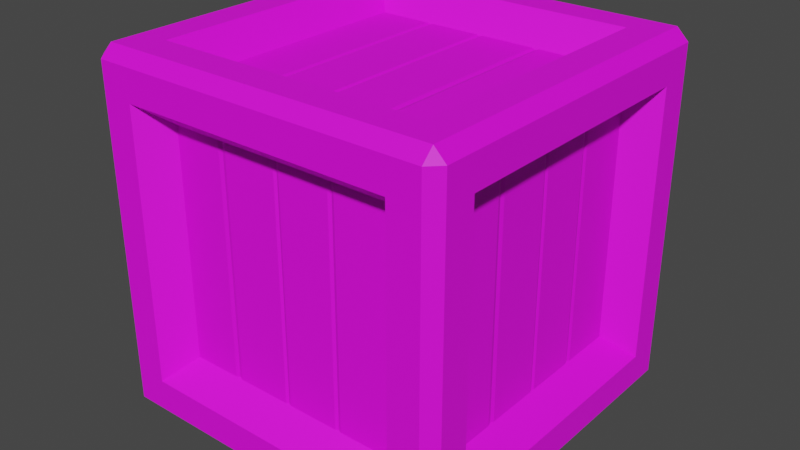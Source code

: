 # Source: Crate_V1.1.blend  (saved by Blender 2.91.10; exported with 4.5.12 LTS)
import bpy
from mathutils import Matrix  # noqa: F401  (used for matrix-valued properties, if any)

bpy.ops.wm.read_factory_settings(use_empty=True)
scene = bpy.context.scene
scene.name = 'Scene'

# ---- collections
col_collection = bpy.data.collections.new('Collection'); scene.collection.children.link(col_collection)

# ---- images (referenced by path relative to the original .blend; pixels are not part of the script)
import os
ASSET_DIR = os.environ.get("B2B_ASSET_DIR", "")  # directory of the original .blend (textures are referenced by path, not embedded)
HERE = os.path.dirname(os.path.abspath(__file__))  # packed textures are extracted next to this script under _unpacked/

def load_image(name, relpath, width, height, colorspace="sRGB"):
    """Load a texture the original file referenced (path relative to the .blend, or extracted next to this script)."""
    p = next((c for c in (os.path.join(HERE, relpath), os.path.join(ASSET_DIR, relpath)) if relpath and os.path.exists(c)), "")
    if p:
        img = bpy.data.images.load(p, check_existing=True)
        img.name = name
    else:  # same state as the original file: an image datablock whose file is absent (Cycles renders it pink)
        img = bpy.data.images.new(name, width, height)
        img.source = "FILE"
        img.filepath = "//" + (relpath or name)
    img.colorspace_settings.name = colorspace
    return img
img_color2_png_019 = load_image('Color2.png.019', 'Color2.png', 1024, 1024, 'sRGB')

# ---- materials (node trees are filled in below, after node groups)
mat_material_020 = bpy.data.materials.new('Material.020')
mat_material_020.use_transparent_shadow = False

# ---- material node trees
mat_material_020.use_nodes = True; mat_material_020.node_tree.nodes.clear()
_N = mat_material_020.node_tree.nodes; _L = mat_material_020.node_tree.links
n0 = _N.new('ShaderNodeBsdfPrincipled'); n0.name = 'Principled BSDF'; n0.location = (10, 300)
n0.distribution = 'GGX'
n0.subsurface_method = 'BURLEY'
n0.inputs[2].default_value = 0.6
n0.inputs[3].default_value = 1.45
n0.inputs[27].default_value = (0.0, 0.0, 0.0, 1.0)
n0.inputs[28].default_value = 1.0
n1 = _N.new('ShaderNodeOutputMaterial'); n1.name = 'Material Output'; n1.location = (300, 300)
n2 = _N.new('ShaderNodeTexImage'); n2.name = 'Image Texture'; n2.location = (-280, 280)
n2.image = img_color2_png_019
_L.new(n0.outputs[0], n1.inputs[0])
_L.new(n2.outputs[0], n0.inputs[0])
n1.is_active_output = True

# ---- world
world_world = bpy.data.worlds.new('World'); scene.world = world_world
world_world.use_nodes = True; world_world.node_tree.nodes.clear()
_N = world_world.node_tree.nodes; _L = world_world.node_tree.links
n0 = _N.new('ShaderNodeOutputWorld'); n0.name = 'World Output'; n0.location = (300, 300)
n1 = _N.new('ShaderNodeBackground'); n1.name = 'Background'; n1.location = (10, 300)
n1.inputs[0].default_value = (0.05088, 0.05088, 0.05088, 1.0)
_L.new(n1.outputs[0], n0.inputs[0])
n0.is_active_output = True
world_world.color = (0.05088, 0.05088, 0.05088)
world_world.use_sun_shadow = False
world_world.sun_shadow_jitter_overblur = 0.0

# ---- meshes
me_cube_022 = bpy.data.meshes.new('Cube.022')
me_cube_022.from_pydata([(-0.2937, -0.224, 0.574), (-0.2937, -0.224, 0.126), (-0.2937, 0.224, 0.126), (-0.2937, 0.224, 0.574), (-0.2937, 0.1263, 0.126), (-0.2937, 0.1116, 0.126), (-0.2937, 0.1116, 0.574), (-0.2937, 0.1263, 0.574), (-0.2937, 0.00471, 0.126), (-0.2937, -0.006199, 0.126), (-0.2937, -0.006199, 0.574), (-0.2937, 0.00471, 0.574), (-0.2937, -0.1074, 0.126), (-0.2937, -0.1198, 0.126), (-0.2937, -0.1198, 0.574), (-0.2937, -0.1074, 0.574), (-0.2915, 0.119, 0.126), (-0.2915, 0.119, 0.574), (-0.2915, -0.0007443, 0.126), (-0.2915, -0.0007443, 0.574), (-0.2915, -0.1136, 0.126), (-0.2915, -0.1136, 0.574), (0.2937, 0.2239, 0.574), (0.2937, 0.2239, 0.126), (0.2937, -0.224, 0.126), (0.2937, -0.224, 0.574), (0.2937, -0.1264, 0.126), (0.2937, -0.1116, 0.126), (0.2937, -0.1116, 0.574), (0.2937, -0.1264, 0.574), (0.2937, -0.00477, 0.126), (0.2937, 0.006139, 0.126), (0.2937, 0.006139, 0.574), (0.2937, -0.00477, 0.574), (0.2937, 0.1074, 0.126), (0.2937, 0.1198, 0.126), (0.2937, 0.1198, 0.574), (0.2937, 0.1074, 0.574), (0.2916, -0.119, 0.126), (0.2916, -0.119, 0.574), (0.2916, 0.0006847, 0.126), (0.2916, 0.0006847, 0.574), (0.2916, 0.1136, 0.126), (0.2916, 0.1136, 0.574), (-0.35, -0.2662, 0.08378), (-0.35, -0.2662, 0.6162), (-0.35, 0.2662, 0.6162), (-0.35, 0.2662, 0.08378), (-0.2662, 0.35, 0.08378), (-0.2662, 0.35, 0.6162), (0.2662, 0.35, 0.6162), (0.2662, 0.35, 0.08378), (0.35, 0.2662, 0.08378), (0.35, 0.2662, 0.6162), (0.35, -0.2662, 0.6162), (0.35, -0.2662, 0.08378), (0.2662, -0.35, 0.08378), (0.2662, -0.35, 0.6162), (-0.2662, -0.35, 0.6162), (-0.2662, -0.35, 0.08378), (-0.2662, 0.2662, 0.0), (0.2662, 0.2662, 0.0), (0.2662, -0.2662, 0.0), (-0.2662, -0.2662, 0.0), (0.2662, 0.2662, 0.7), (-0.2662, 0.2662, 0.7), (-0.2662, -0.2662, 0.7), (0.2662, -0.2662, 0.7), (-0.2914, -0.2217, 0.1283), (-0.2914, -0.2217, 0.5717), (-0.2914, 0.2217, 0.1283), (-0.2914, 0.2217, 0.5717), (-0.2217, 0.2914, 0.5717), (-0.2217, 0.2914, 0.1283), (0.2217, 0.2914, 0.1283), (0.2217, 0.2914, 0.5717), (0.2914, 0.2217, 0.5717), (0.2914, 0.2217, 0.1283), (0.2914, -0.2217, 0.1283), (0.2914, -0.2217, 0.5717), (0.2217, -0.2914, 0.5717), (0.2217, -0.2914, 0.1283), (-0.2217, -0.2914, 0.1283), (-0.2217, -0.2914, 0.5717), (0.2217, 0.2217, 0.05858), (-0.2217, 0.2217, 0.05858), (-0.2217, -0.2217, 0.05858), (0.2217, -0.2217, 0.05858), (-0.2217, 0.2217, 0.6414), (0.2217, 0.2217, 0.6414), (0.2217, -0.2217, 0.6414), (-0.2217, -0.2217, 0.6414), (-0.3272, -0.3272, 0.0), (-0.3272, -0.35, 0.02279), (-0.35, -0.3272, 0.02279), (-0.3272, -0.35, 0.6772), (-0.3272, -0.3272, 0.7), (-0.35, -0.3272, 0.6772), (-0.35, 0.3272, 0.02279), (-0.3272, 0.35, 0.02279), (-0.3272, 0.3272, 0.0), (-0.3272, 0.3272, 0.7), (-0.3272, 0.35, 0.6772), (-0.35, 0.3272, 0.6772), (0.35, -0.3272, 0.02279), (0.3272, -0.35, 0.02279), (0.3272, -0.3272, 0.0), (0.3272, -0.3272, 0.7), (0.3272, -0.35, 0.6772), (0.35, -0.3272, 0.6772), (0.3272, 0.35, 0.02279), (0.35, 0.3272, 0.02279), (0.3272, 0.3272, 0.0), (0.3272, 0.3272, 0.7), (0.35, 0.3272, 0.6772), (0.3272, 0.35, 0.6772), (-0.2239, 0.2937, 0.574), (-0.2239, 0.2937, 0.126), (0.224, 0.2937, 0.126), (0.224, 0.2937, 0.574), (0.1264, 0.2937, 0.126), (0.1116, 0.2937, 0.126), (0.1116, 0.2937, 0.574), (0.1264, 0.2937, 0.574), (0.004762, 0.2937, 0.126), (-0.006146, 0.2937, 0.126), (-0.006146, 0.2937, 0.574), (0.004762, 0.2937, 0.574), (-0.1074, 0.2937, 0.126), (-0.1198, 0.2937, 0.126), (-0.1198, 0.2937, 0.574), (-0.1074, 0.2937, 0.574), (0.119, 0.2915, 0.126), (0.119, 0.2915, 0.574), (-0.000692, 0.2915, 0.126), (-0.000692, 0.2915, 0.574), (-0.1136, 0.2915, 0.126), (-0.1136, 0.2915, 0.574), (0.224, -0.2938, 0.574), (0.224, -0.2938, 0.126), (-0.224, -0.2938, 0.126), (-0.224, -0.2938, 0.574), (-0.1264, -0.2938, 0.126), (-0.1116, -0.2938, 0.126), (-0.1116, -0.2938, 0.574), (-0.1264, -0.2938, 0.574), (-0.004717, -0.2938, 0.126), (0.006191, -0.2938, 0.126), (0.006191, -0.2938, 0.574), (-0.004717, -0.2938, 0.574), (0.1074, -0.2938, 0.126), (0.1198, -0.2938, 0.126), (0.1198, -0.2938, 0.574), (0.1074, -0.2938, 0.574), (-0.119, -0.2916, 0.126), (-0.119, -0.2916, 0.574), (0.000737, -0.2916, 0.126), (0.000737, -0.2916, 0.574), (0.1136, -0.2916, 0.126), (0.1136, -0.2916, 0.574), (-0.2239, -0.224, 0.6437), (-0.2239, 0.224, 0.6437), (0.224, 0.224, 0.6437), (0.224, -0.224, 0.6437), (0.1264, 0.224, 0.6437), (0.1116, 0.224, 0.6437), (0.1116, -0.224, 0.6437), (0.1264, -0.224, 0.6437), (0.004762, 0.224, 0.6437), (-0.006146, 0.224, 0.6437), (-0.006146, -0.224, 0.6437), (0.004762, -0.224, 0.6437), (-0.1074, 0.224, 0.6437), (-0.1198, 0.224, 0.6437), (-0.1198, -0.224, 0.6437), (-0.1074, -0.224, 0.6437), (0.119, 0.224, 0.6415), (0.119, -0.224, 0.6415), (-0.000692, 0.224, 0.6415), (-0.000692, -0.224, 0.6415), (-0.1136, 0.224, 0.6415), (-0.1136, -0.224, 0.6415), (0.224, -0.224, 0.05628), (0.224, 0.224, 0.05628), (-0.224, 0.224, 0.05628), (-0.224, -0.224, 0.05628), (-0.1264, 0.224, 0.05628), (-0.1116, 0.224, 0.05628), (-0.1116, -0.224, 0.05628), (-0.1264, -0.224, 0.05628), (-0.004717, 0.224, 0.05628), (0.006191, 0.224, 0.05628), (0.006191, -0.224, 0.05628), (-0.004717, -0.224, 0.05628), (0.1074, 0.224, 0.05628), (0.1198, 0.224, 0.05628), (0.1198, -0.224, 0.05628), (0.1074, -0.224, 0.05628), (-0.119, 0.224, 0.05846), (-0.119, -0.224, 0.05846), (0.000737, 0.224, 0.05846), (0.000737, -0.224, 0.05846), (0.1136, 0.224, 0.05846), (0.1136, -0.224, 0.05846)], [], [(4, 7, 3, 2), (8, 11, 6, 5), (16, 17, 7, 4), (12, 15, 10, 9), (18, 19, 11, 8), (1, 0, 14, 13), (20, 21, 15, 12), (5, 6, 17, 16), (9, 10, 19, 18), (13, 14, 21, 20), (26, 29, 25, 24), (30, 33, 28, 27), (38, 39, 29, 26), (34, 37, 32, 31), (40, 41, 33, 30), (23, 22, 36, 35), (42, 43, 37, 34), (27, 28, 39, 38), (31, 32, 41, 40), (35, 36, 43, 42), (62, 63, 86, 87), (65, 66, 91, 88), (58, 59, 82, 83), (61, 62, 87, 84), (54, 55, 78, 79), (67, 64, 89, 90), (93, 105, 56, 59), (96, 107, 67, 66), (110, 99, 48, 51), (95, 93, 59, 58), (100, 112, 61, 60), (112, 106, 62, 61), (113, 101, 65, 64), (115, 110, 51, 50), (111, 114, 53, 52), (107, 113, 64, 67), (105, 108, 57, 56), (109, 104, 55, 54), (99, 102, 49, 48), (106, 92, 63, 62), (98, 94, 44, 47), (103, 98, 47, 46), (104, 111, 52, 55), (101, 96, 66, 65), (94, 97, 45, 44), (102, 115, 50, 49), (97, 103, 46, 45), (108, 95, 58, 57), (114, 109, 54, 53), (66, 67, 90, 91), (44, 45, 69, 68), (48, 49, 72, 73), (47, 44, 68, 70), (52, 53, 76, 77), (51, 48, 73, 74), (56, 57, 80, 81), (45, 46, 71, 69), (55, 52, 77, 78), (60, 61, 84, 85), (49, 50, 75, 72), (59, 56, 81, 82), (64, 65, 88, 89), (46, 47, 70, 71), (53, 54, 79, 76), (63, 60, 85, 86), (50, 51, 74, 75), (57, 58, 83, 80), (92, 93, 94), (95, 96, 97), (98, 99, 100), (101, 102, 103), (104, 105, 106), (107, 108, 109), (110, 111, 112), (113, 114, 115), (100, 92, 94, 98), (93, 95, 97, 94), (96, 101, 103, 97), (102, 99, 98, 103), (112, 100, 99, 110), (101, 113, 115, 102), (114, 111, 110, 115), (106, 112, 111, 104), (113, 107, 109, 114), (108, 105, 104, 109), (92, 106, 105, 93), (107, 96, 95, 108), (92, 100, 60, 63), (120, 123, 119, 118), (124, 127, 122, 121), (132, 133, 123, 120), (128, 131, 126, 125), (134, 135, 127, 124), (117, 116, 130, 129), (136, 137, 131, 128), (121, 122, 133, 132), (125, 126, 135, 134), (129, 130, 137, 136), (142, 145, 141, 140), (146, 149, 144, 143), (154, 155, 145, 142), (150, 153, 148, 147), (156, 157, 149, 146), (139, 138, 152, 151), (158, 159, 153, 150), (143, 144, 155, 154), (147, 148, 157, 156), (151, 152, 159, 158), (164, 167, 163, 162), (168, 171, 166, 165), (176, 177, 167, 164), (172, 175, 170, 169), (178, 179, 171, 168), (161, 160, 174, 173), (180, 181, 175, 172), (165, 166, 177, 176), (169, 170, 179, 178), (173, 174, 181, 180), (186, 189, 185, 184), (190, 193, 188, 187), (198, 199, 189, 186), (194, 197, 192, 191), (200, 201, 193, 190), (183, 182, 196, 195), (202, 203, 197, 194), (187, 188, 199, 198), (191, 192, 201, 200), (195, 196, 203, 202)])
_uv = me_cube_022.uv_layers.new(name='UVMap')
_uv.uv.foreach_set('vector', [0.5998, 0.9953, 0.5998, 0.9953, 0.5998, 0.9953, 0.5998, 0.9953, 0.5998, 0.9952, 0.5998, 0.9952, 0.5998, 0.9952, 0.5998, 0.9952, 0.5998, 0.9953, 0.5998, 0.9953, 0.5998, 0.9953, 0.5998, 0.9953, 0.5998, 0.9952, 0.5998, 0.9952, 0.5998, 0.9952, 0.5998, 0.9952, 0.5998, 0.9952, 0.5998, 0.9952, 0.5998, 0.9952, 0.5998, 0.9952, 0.5998, 0.9952, 0.5998, 0.9952, 0.5998, 0.9952, 0.5998, 0.9952, 0.5998, 0.9952, 0.5998, 0.9952, 0.5998, 0.9952, 0.5998, 0.9952, 0.5998, 0.9952, 0.5998, 0.9952, 0.5998, 0.9953, 0.5998, 0.9953, 0.5998, 0.9952, 0.5998, 0.9952, 0.5998, 0.9952, 0.5998, 0.9952, 0.5998, 0.9952, 0.5998, 0.9952, 0.5998, 0.9952, 0.5998, 0.9952, 0.5998, 0.9953, 0.5998, 0.9953, 0.5998, 0.9953, 0.5998, 0.9953, 0.5998, 0.9952, 0.5998, 0.9952, 0.5998, 0.9952, 0.5998, 0.9952, 0.5998, 0.9953, 0.5998, 0.9953, 0.5998, 0.9953, 0.5998, 0.9953, 0.5998, 0.9952, 0.5998, 0.9952, 0.5998, 0.9952, 0.5998, 0.9952, 0.5998, 0.9952, 0.5998, 0.9952, 0.5998, 0.9952, 0.5998, 0.9952, 0.5998, 0.9952, 0.5998, 0.9952, 0.5998, 0.9952, 0.5998, 0.9952, 0.5998, 0.9952, 0.5998, 0.9952, 0.5998, 0.9952, 0.5998, 0.9952, 0.5998, 0.9952, 0.5998, 0.9952, 0.5998, 0.9953, 0.5998, 0.9953, 0.5998, 0.9952, 0.5998, 0.9952, 0.5998, 0.9952, 0.5998, 0.9952, 0.5998, 0.9952, 0.5998, 0.9952, 0.5998, 0.9952, 0.5998, 0.9952, 0.05529, 0.851, 0.05521, 0.851, 0.05521, 0.851, 0.05529, 0.851, 0.05551, 0.8509, 0.05551, 0.851, 0.05551, 0.851, 0.05551, 0.8509, 0.0554, 0.8511, 0.05532, 0.8511, 0.05532, 0.8511, 0.0554, 0.8511, 0.05529, 0.8509, 0.05529, 0.851, 0.05529, 0.851, 0.05529, 0.8509, 0.0554, 0.851, 0.05532, 0.851, 0.05532, 0.851, 0.0554, 0.851, 0.05542, 0.851, 0.05542, 0.8509, 0.05542, 0.8509, 0.05542, 0.851, 0.05531, 0.8511, 0.05531, 0.851, 0.05532, 0.851, 0.05532, 0.8511, 0.05552, 0.851, 0.05541, 0.851, 0.05542, 0.851, 0.05551, 0.851, 0.05531, 0.8509, 0.05531, 0.8508, 0.05532, 0.8508, 0.05532, 0.8509, 0.05541, 0.8511, 0.05531, 0.8511, 0.05532, 0.8511, 0.0554, 0.8511, 0.0552, 0.8509, 0.0553, 0.8509, 0.05529, 0.8509, 0.05521, 0.8509, 0.0553, 0.8509, 0.0553, 0.851, 0.05529, 0.851, 0.05529, 0.8509, 0.05541, 0.8509, 0.05552, 0.8509, 0.05551, 0.8509, 0.05542, 0.8509, 0.05541, 0.8509, 0.05531, 0.8509, 0.05532, 0.8509, 0.0554, 0.8509, 0.05531, 0.8509, 0.05541, 0.8509, 0.0554, 0.8509, 0.05532, 0.8509, 0.05541, 0.851, 0.05541, 0.8509, 0.05542, 0.8509, 0.05542, 0.851, 0.05531, 0.851, 0.05541, 0.851, 0.0554, 0.851, 0.05532, 0.851, 0.05541, 0.851, 0.05531, 0.851, 0.05532, 0.851, 0.0554, 0.851, 0.05531, 0.8508, 0.05541, 0.8508, 0.0554, 0.8508, 0.05532, 0.8508, 0.0553, 0.851, 0.0552, 0.851, 0.05521, 0.851, 0.05529, 0.851, 0.05531, 0.8508, 0.05531, 0.8507, 0.05532, 0.8507, 0.05532, 0.8508, 0.05541, 0.8508, 0.05531, 0.8508, 0.05532, 0.8508, 0.0554, 0.8508, 0.05531, 0.851, 0.05531, 0.8509, 0.05532, 0.8509, 0.05532, 0.851, 0.05552, 0.8509, 0.05552, 0.851, 0.05551, 0.851, 0.05551, 0.8509, 0.05531, 0.8507, 0.05541, 0.8507, 0.0554, 0.8507, 0.05532, 0.8507, 0.05541, 0.8508, 0.05541, 0.8509, 0.0554, 0.8509, 0.0554, 0.8508, 0.05541, 0.8507, 0.05541, 0.8508, 0.0554, 0.8508, 0.0554, 0.8507, 0.05541, 0.851, 0.05541, 0.8511, 0.0554, 0.8511, 0.0554, 0.851, 0.05541, 0.8509, 0.05541, 0.851, 0.0554, 0.851, 0.0554, 0.8509, 0.05551, 0.851, 0.05542, 0.851, 0.05542, 0.851, 0.05551, 0.851, 0.05532, 0.8507, 0.0554, 0.8507, 0.0554, 0.8507, 0.05532, 0.8507, 0.05532, 0.8508, 0.0554, 0.8508, 0.0554, 0.8508, 0.05532, 0.8508, 0.05532, 0.8508, 0.05532, 0.8507, 0.05532, 0.8507, 0.05532, 0.8508, 0.05532, 0.8509, 0.0554, 0.8509, 0.0554, 0.8509, 0.05532, 0.8509, 0.05532, 0.8509, 0.05532, 0.8508, 0.05532, 0.8508, 0.05532, 0.8509, 0.05532, 0.851, 0.0554, 0.851, 0.0554, 0.851, 0.05532, 0.851, 0.0554, 0.8507, 0.0554, 0.8508, 0.0554, 0.8508, 0.0554, 0.8507, 0.05532, 0.851, 0.05532, 0.8509, 0.05532, 0.8509, 0.05532, 0.851, 0.05521, 0.8509, 0.05529, 0.8509, 0.05529, 0.8509, 0.05521, 0.8509, 0.0554, 0.8508, 0.0554, 0.8509, 0.0554, 0.8509, 0.0554, 0.8508, 0.05532, 0.8511, 0.05532, 0.851, 0.05532, 0.851, 0.05532, 0.8511, 0.05542, 0.8509, 0.05551, 0.8509, 0.05551, 0.8509, 0.05542, 0.8509, 0.0554, 0.8508, 0.05532, 0.8508, 0.05532, 0.8508, 0.0554, 0.8508, 0.0554, 0.8509, 0.0554, 0.851, 0.0554, 0.851, 0.0554, 0.8509, 0.05521, 0.851, 0.05521, 0.8509, 0.05521, 0.8509, 0.05521, 0.851, 0.0554, 0.8509, 0.05532, 0.8509, 0.05532, 0.8509, 0.0554, 0.8509, 0.0554, 0.851, 0.0554, 0.8511, 0.0554, 0.8511, 0.0554, 0.851, 0.0552, 0.851, 0.0552, 0.851, 0.05519, 0.851, 0.05541, 0.8507, 0.05541, 0.8507, 0.05541, 0.8507, 0.05519, 0.8509, 0.0552, 0.8509, 0.0552, 0.8509, 0.05541, 0.8508, 0.05541, 0.8508, 0.05541, 0.8508, 0.0553, 0.851, 0.0553, 0.851, 0.0553, 0.851, 0.05541, 0.851, 0.05541, 0.851, 0.05541, 0.851, 0.0553, 0.8509, 0.0553, 0.8509, 0.0553, 0.8509, 0.05541, 0.8509, 0.05541, 0.8509, 0.05541, 0.8509, 0.0552, 0.8509, 0.0552, 0.851, 0.05519, 0.851, 0.05519, 0.8509, 0.05531, 0.8507, 0.05541, 0.8507, 0.05541, 0.8507, 0.05531, 0.8507, 0.05541, 0.8507, 0.05541, 0.8508, 0.05541, 0.8508, 0.05541, 0.8507, 0.05541, 0.8508, 0.05531, 0.8508, 0.05531, 0.8508, 0.05541, 0.8508, 0.0553, 0.8509, 0.0552, 0.8509, 0.0552, 0.8509, 0.0553, 0.8509, 0.05541, 0.8508, 0.05541, 0.8509, 0.05541, 0.8509, 0.05541, 0.8508, 0.05541, 0.8509, 0.05531, 0.8509, 0.05531, 0.8509, 0.05541, 0.8509, 0.0553, 0.851, 0.0553, 0.8509, 0.05531, 0.8509, 0.05531, 0.851, 0.05541, 0.8509, 0.05541, 0.851, 0.05541, 0.851, 0.05541, 0.8509, 0.05541, 0.851, 0.05531, 0.851, 0.05531, 0.851, 0.05541, 0.851, 0.0552, 0.851, 0.0553, 0.851, 0.0553, 0.851, 0.0552, 0.851, 0.05541, 0.851, 0.05541, 0.8511, 0.05541, 0.8511, 0.05541, 0.851, 0.0552, 0.851, 0.0552, 0.8509, 0.05521, 0.8509, 0.05521, 0.851, 0.5998, 0.9953, 0.5998, 0.9953, 0.5998, 0.9953, 0.5998, 0.9953, 0.5998, 0.9952, 0.5998, 0.9952, 0.5998, 0.9952, 0.5998, 0.9952, 0.5998, 0.9953, 0.5998, 0.9953, 0.5998, 0.9953, 0.5998, 0.9953, 0.5998, 0.9952, 0.5998, 0.9952, 0.5998, 0.9952, 0.5998, 0.9952, 0.5998, 0.9952, 0.5998, 0.9952, 0.5998, 0.9952, 0.5998, 0.9952, 0.5998, 0.9952, 0.5998, 0.9952, 0.5998, 0.9952, 0.5998, 0.9952, 0.5998, 0.9952, 0.5998, 0.9952, 0.5998, 0.9952, 0.5998, 0.9952, 0.5998, 0.9952, 0.5998, 0.9952, 0.5998, 0.9953, 0.5998, 0.9953, 0.5998, 0.9952, 0.5998, 0.9952, 0.5998, 0.9952, 0.5998, 0.9952, 0.5998, 0.9952, 0.5998, 0.9952, 0.5998, 0.9952, 0.5998, 0.9952, 0.5998, 0.9953, 0.5998, 0.9953, 0.5998, 0.9953, 0.5998, 0.9953, 0.5998, 0.9952, 0.5998, 0.9952, 0.5998, 0.9952, 0.5998, 0.9952, 0.5998, 0.9953, 0.5998, 0.9953, 0.5998, 0.9953, 0.5998, 0.9953, 0.5998, 0.9952, 0.5998, 0.9952, 0.5998, 0.9952, 0.5998, 0.9952, 0.5998, 0.9952, 0.5998, 0.9952, 0.5998, 0.9952, 0.5998, 0.9952, 0.5998, 0.9952, 0.5998, 0.9952, 0.5998, 0.9952, 0.5998, 0.9952, 0.5998, 0.9952, 0.5998, 0.9952, 0.5998, 0.9952, 0.5998, 0.9952, 0.5998, 0.9952, 0.5998, 0.9952, 0.5998, 0.9953, 0.5998, 0.9953, 0.5998, 0.9952, 0.5998, 0.9952, 0.5998, 0.9952, 0.5998, 0.9952, 0.5998, 0.9952, 0.5998, 0.9952, 0.5998, 0.9952, 0.5998, 0.9952, 0.5998, 0.9953, 0.5998, 0.9953, 0.5998, 0.9953, 0.5998, 0.9953, 0.5998, 0.9952, 0.5998, 0.9952, 0.5998, 0.9952, 0.5998, 0.9952, 0.5998, 0.9953, 0.5998, 0.9953, 0.5998, 0.9953, 0.5998, 0.9953, 0.5998, 0.9952, 0.5998, 0.9952, 0.5998, 0.9952, 0.5998, 0.9952, 0.5998, 0.9952, 0.5998, 0.9952, 0.5998, 0.9952, 0.5998, 0.9952, 0.5998, 0.9952, 0.5998, 0.9952, 0.5998, 0.9952, 0.5998, 0.9952, 0.5998, 0.9952, 0.5998, 0.9952, 0.5998, 0.9952, 0.5998, 0.9952, 0.5998, 0.9952, 0.5998, 0.9952, 0.5998, 0.9953, 0.5998, 0.9953, 0.5998, 0.9952, 0.5998, 0.9952, 0.5998, 0.9952, 0.5998, 0.9952, 0.5998, 0.9952, 0.5998, 0.9952, 0.5998, 0.9952, 0.5998, 0.9952, 0.5998, 0.9953, 0.5998, 0.9953, 0.5998, 0.9953, 0.5998, 0.9953, 0.5998, 0.9952, 0.5998, 0.9952, 0.5998, 0.9952, 0.5998, 0.9952, 0.5998, 0.9953, 0.5998, 0.9953, 0.5998, 0.9953, 0.5998, 0.9953, 0.5998, 0.9952, 0.5998, 0.9952, 0.5998, 0.9952, 0.5998, 0.9952, 0.5998, 0.9952, 0.5998, 0.9952, 0.5998, 0.9952, 0.5998, 0.9952, 0.5998, 0.9952, 0.5998, 0.9952, 0.5998, 0.9952, 0.5998, 0.9952, 0.5998, 0.9952, 0.5998, 0.9952, 0.5998, 0.9952, 0.5998, 0.9952, 0.5998, 0.9952, 0.5998, 0.9952, 0.5998, 0.9953, 0.5998, 0.9953, 0.5998, 0.9952, 0.5998, 0.9952, 0.5998, 0.9952, 0.5998, 0.9952, 0.5998, 0.9952, 0.5998, 0.9952, 0.5998, 0.9952, 0.5998, 0.9952])
me_cube_022.materials.append(mat_material_020)
me_cube_022.use_remesh_fix_poles = True
me_cube_022.use_remesh_preserve_attributes = False
me_cube_022.use_mirror_vertex_groups = False
me_cube_022.update()

# ---- objects
ob_crate_v1_1 = bpy.data.objects.new('Crate_V1.1', me_cube_022)

# ---- transforms, parenting, visibility, modifiers, constraints
ob_crate_v1_1.location = (0.0, 9.095e-13, 0.0)
ob_crate_v1_1.lineart.crease_threshold = 0.0

# ---- collection membership
col_collection.objects.link(ob_crate_v1_1)

# ---- scene / render settings (as saved in the file)
scene.frame_start = 1; scene.frame_end = 250; scene.frame_set(1)
scene.render.engine = 'BLENDER_EEVEE_NEXT'
scene.cycles.use_denoising = False
scene.cycles.samples = 128
scene.cycles.sampling_pattern = 'TABULATED_SOBOL'
scene.cycles.use_adaptive_sampling = False
scene.cycles.use_light_tree = False
scene.view_settings.view_transform = 'Filmic'
bpy.context.view_layer.update()

# ---- added for rendering (the .blend has no active camera and no usable light): camera, sun
cam_auto = bpy.data.cameras.new('AutoCamera')
cam_auto.lens = 50.0
cam_auto.sensor_width = 36.0
cam_auto.clip_end = 1000.0
ob_auto_camera = bpy.data.objects.new('AutoCamera', cam_auto)
scene.collection.objects.link(ob_auto_camera)
ob_auto_camera.location = (1.12178, -1.34613, 1.24742)
ob_auto_camera.rotation_euler = (1.09748, -7.21219e-08, 0.694738)
scene.camera = ob_auto_camera
light_auto_sun = bpy.data.lights.new('AutoSun', 'SUN')
light_auto_sun.energy = 3.0
light_auto_sun.angle = 0.0523599
ob_auto_sun = bpy.data.objects.new('AutoSun', light_auto_sun)
scene.collection.objects.link(ob_auto_sun)
ob_auto_sun.rotation_euler = (0.872665, 0.174533, 0.523599)
bpy.context.view_layer.update()
